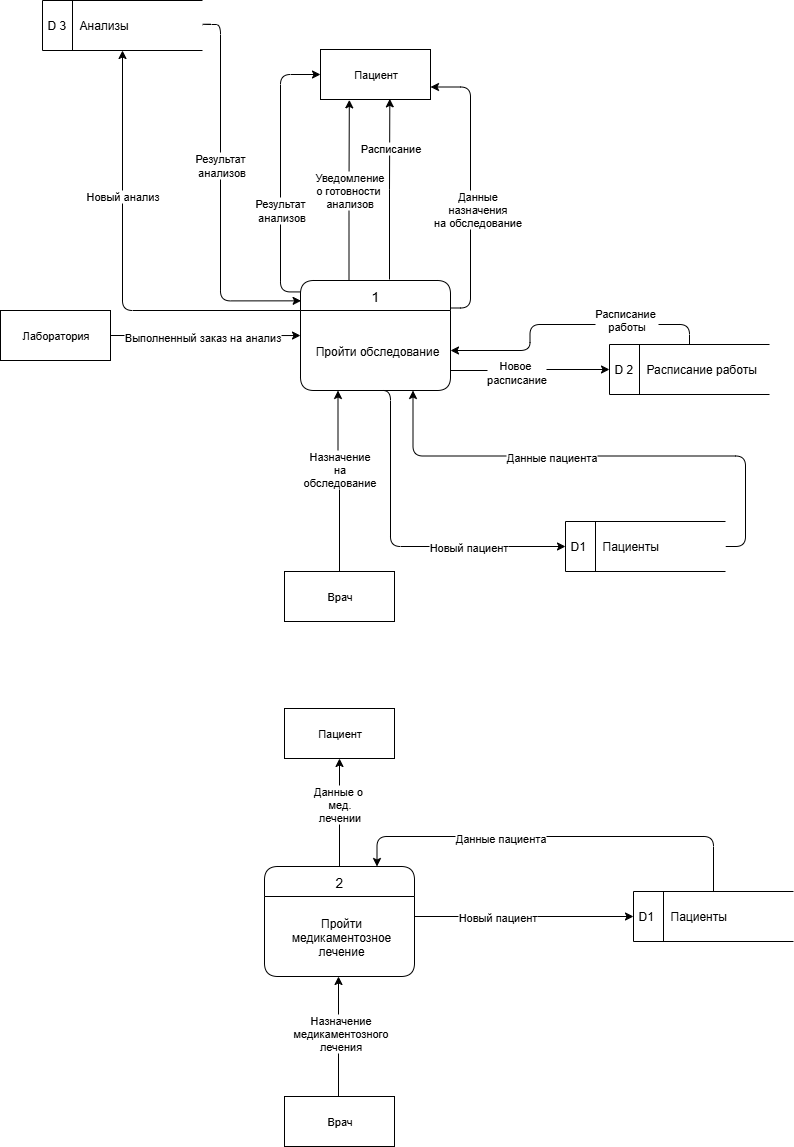

The diagram above was exported from draw.io. Its source (the exported page's mxGraphModel, read from the mxfile embedded in the PNG):
<mxGraphModel dx="1426" dy="2010" grid="1" gridSize="10" guides="1" tooltips="1" connect="1" arrows="1" fold="1" page="1" pageScale="1" pageWidth="827" pageHeight="1169" math="0" shadow="0">
  <root>
    <mxCell id="0" />
    <mxCell id="1" parent="0" />
    <mxCell id="ATyWdDcHR2gvxHxGI6-j-9" value="Пациент" style="html=1;fontSize=11;" parent="1" vertex="1">
      <mxGeometry x="337" y="-1109" width="110" height="50" as="geometry" />
    </mxCell>
    <mxCell id="ATyWdDcHR2gvxHxGI6-j-10" value="Врач" style="html=1;fontSize=11;" parent="1" vertex="1">
      <mxGeometry x="301" y="-587" width="110" height="50" as="geometry" />
    </mxCell>
    <mxCell id="ATyWdDcHR2gvxHxGI6-j-13" value="Пациент" style="html=1;fontSize=11;" parent="1" vertex="1">
      <mxGeometry x="301" y="-450" width="110" height="50" as="geometry" />
    </mxCell>
    <mxCell id="ATyWdDcHR2gvxHxGI6-j-14" style="edgeStyle=orthogonalEdgeStyle;rounded=0;orthogonalLoop=1;jettySize=auto;html=1;exitX=0.5;exitY=0;exitDx=0;exitDy=0;entryX=0.5;entryY=1;entryDx=0;entryDy=0;" parent="1" edge="1">
      <mxGeometry relative="1" as="geometry">
        <mxPoint x="355" y="-62" as="sourcePoint" />
        <mxPoint x="355" y="-182" as="targetPoint" />
      </mxGeometry>
    </mxCell>
    <mxCell id="ATyWdDcHR2gvxHxGI6-j-15" value="Назначение&lt;div&gt;медикаментозного&lt;/div&gt;&lt;div&gt;лечения&lt;/div&gt;" style="edgeLabel;html=1;align=center;verticalAlign=middle;resizable=0;points=[];" parent="ATyWdDcHR2gvxHxGI6-j-14" connectable="0" vertex="1">
      <mxGeometry x="0.0653" y="-1" relative="1" as="geometry">
        <mxPoint as="offset" />
      </mxGeometry>
    </mxCell>
    <mxCell id="ATyWdDcHR2gvxHxGI6-j-16" value="Врач" style="html=1;fontSize=11;" parent="1" vertex="1">
      <mxGeometry x="301" y="-62" width="110" height="50" as="geometry" />
    </mxCell>
    <mxCell id="ATyWdDcHR2gvxHxGI6-j-17" style="edgeStyle=orthogonalEdgeStyle;rounded=1;orthogonalLoop=1;jettySize=auto;html=1;exitX=1;exitY=0.25;exitDx=0;exitDy=0;entryX=1;entryY=0.75;entryDx=0;entryDy=0;curved=0;" parent="1" source="ATyWdDcHR2gvxHxGI6-j-19" target="ATyWdDcHR2gvxHxGI6-j-9" edge="1">
      <mxGeometry relative="1" as="geometry">
        <Array as="points">
          <mxPoint x="487" y="-850" />
          <mxPoint x="487" y="-1072" />
        </Array>
      </mxGeometry>
    </mxCell>
    <mxCell id="ATyWdDcHR2gvxHxGI6-j-18" value="Данные&lt;div&gt;назначения&lt;/div&gt;&lt;div&gt;на обследование&lt;/div&gt;" style="edgeLabel;html=1;align=center;verticalAlign=middle;resizable=0;points=[];" parent="ATyWdDcHR2gvxHxGI6-j-17" connectable="0" vertex="1">
      <mxGeometry x="0.0239" y="3" relative="1" as="geometry">
        <mxPoint x="9" y="25" as="offset" />
      </mxGeometry>
    </mxCell>
    <mxCell id="ATyWdDcHR2gvxHxGI6-j-19" value="1" style="swimlane;childLayout=stackLayout;horizontal=1;startSize=30;horizontalStack=0;rounded=1;fontSize=14;fontStyle=0;strokeWidth=1;resizeParent=0;resizeLast=1;shadow=0;dashed=0;align=center;fillColor=#FFFFFF;" parent="1" vertex="1">
      <mxGeometry x="317" y="-878" width="150" height="110" as="geometry" />
    </mxCell>
    <mxCell id="ATyWdDcHR2gvxHxGI6-j-20" value="Пройти обследование" style="align=center;strokeColor=none;fillColor=none;spacingLeft=4;fontSize=12;verticalAlign=middle;resizable=0;rotatable=0;part=1;" parent="ATyWdDcHR2gvxHxGI6-j-19" vertex="1">
      <mxGeometry y="30" width="150" height="80" as="geometry" />
    </mxCell>
    <mxCell id="ATyWdDcHR2gvxHxGI6-j-21" style="edgeStyle=orthogonalEdgeStyle;rounded=0;orthogonalLoop=1;jettySize=auto;html=1;exitX=0.5;exitY=0;exitDx=0;exitDy=0;entryX=0.5;entryY=1;entryDx=0;entryDy=0;" parent="1" target="ATyWdDcHR2gvxHxGI6-j-13" edge="1">
      <mxGeometry relative="1" as="geometry">
        <mxPoint x="355.99999999999955" y="-292" as="sourcePoint" />
        <mxPoint x="355.99999999999955" y="-382" as="targetPoint" />
      </mxGeometry>
    </mxCell>
    <mxCell id="ATyWdDcHR2gvxHxGI6-j-22" value="Данные о&amp;nbsp;&lt;div&gt;мед.&lt;/div&gt;&lt;div&gt;лечении&lt;/div&gt;" style="edgeLabel;html=1;align=center;verticalAlign=middle;resizable=0;points=[];" parent="ATyWdDcHR2gvxHxGI6-j-21" connectable="0" vertex="1">
      <mxGeometry x="-0.0086" relative="1" as="geometry">
        <mxPoint y="-9" as="offset" />
      </mxGeometry>
    </mxCell>
    <mxCell id="ATyWdDcHR2gvxHxGI6-j-23" value="2" style="swimlane;childLayout=stackLayout;horizontal=1;startSize=30;horizontalStack=0;rounded=1;fontSize=14;fontStyle=0;strokeWidth=1;resizeParent=0;resizeLast=1;shadow=0;dashed=0;align=center;fillColor=#FFFFFF;" parent="1" vertex="1">
      <mxGeometry x="281" y="-292" width="150" height="110" as="geometry" />
    </mxCell>
    <mxCell id="ATyWdDcHR2gvxHxGI6-j-24" value="Пройти&#10;медикаментозное &#10;лечение" style="align=center;strokeColor=none;fillColor=none;spacingLeft=4;fontSize=12;verticalAlign=middle;resizable=0;rotatable=0;part=1;" parent="ATyWdDcHR2gvxHxGI6-j-23" vertex="1">
      <mxGeometry y="30" width="150" height="80" as="geometry" />
    </mxCell>
    <mxCell id="ATyWdDcHR2gvxHxGI6-j-25" style="edgeStyle=orthogonalEdgeStyle;rounded=0;orthogonalLoop=1;jettySize=auto;html=1;exitX=1;exitY=0.5;exitDx=0;exitDy=0;entryX=0;entryY=0.313;entryDx=0;entryDy=0;entryPerimeter=0;" parent="1" source="ATyWdDcHR2gvxHxGI6-j-27" target="ATyWdDcHR2gvxHxGI6-j-20" edge="1">
      <mxGeometry relative="1" as="geometry">
        <mxPoint x="287" y="-823" as="targetPoint" />
      </mxGeometry>
    </mxCell>
    <mxCell id="ATyWdDcHR2gvxHxGI6-j-26" value="Выполненный заказ на анализ" style="edgeLabel;html=1;align=center;verticalAlign=middle;resizable=0;points=[];" parent="ATyWdDcHR2gvxHxGI6-j-25" connectable="0" vertex="1">
      <mxGeometry x="-0.035" y="-1" relative="1" as="geometry">
        <mxPoint as="offset" />
      </mxGeometry>
    </mxCell>
    <mxCell id="ATyWdDcHR2gvxHxGI6-j-27" value="Лаборатория" style="html=1;fontSize=11;" parent="1" vertex="1">
      <mxGeometry x="17" y="-848" width="110" height="50" as="geometry" />
    </mxCell>
    <mxCell id="ATyWdDcHR2gvxHxGI6-j-28" value="" style="endArrow=classic;html=1;rounded=1;exitX=0;exitY=0;exitDx=0;exitDy=0;entryX=0.5;entryY=1;entryDx=0;entryDy=0;curved=0;" parent="1" source="ATyWdDcHR2gvxHxGI6-j-20" target="ATyWdDcHR2gvxHxGI6-j-32" edge="1">
      <mxGeometry width="50" height="50" relative="1" as="geometry">
        <mxPoint x="267" y="-868" as="sourcePoint" />
        <mxPoint x="47" y="-1058" as="targetPoint" />
        <Array as="points">
          <mxPoint x="139" y="-848" />
        </Array>
      </mxGeometry>
    </mxCell>
    <mxCell id="ATyWdDcHR2gvxHxGI6-j-29" value="Новый анализ" style="edgeLabel;html=1;align=center;verticalAlign=middle;resizable=0;points=[];" parent="ATyWdDcHR2gvxHxGI6-j-28" connectable="0" vertex="1">
      <mxGeometry x="-0.0286" y="1" relative="1" as="geometry">
        <mxPoint y="-80" as="offset" />
      </mxGeometry>
    </mxCell>
    <mxCell id="ATyWdDcHR2gvxHxGI6-j-30" style="edgeStyle=orthogonalEdgeStyle;rounded=1;orthogonalLoop=1;jettySize=auto;html=1;exitX=1;exitY=0.5;exitDx=0;exitDy=0;entryX=0.004;entryY=0.185;entryDx=0;entryDy=0;curved=0;entryPerimeter=0;" parent="1" source="ATyWdDcHR2gvxHxGI6-j-32" target="ATyWdDcHR2gvxHxGI6-j-19" edge="1">
      <mxGeometry relative="1" as="geometry">
        <Array as="points">
          <mxPoint x="237" y="-1134" />
          <mxPoint x="237" y="-858" />
        </Array>
      </mxGeometry>
    </mxCell>
    <mxCell id="ATyWdDcHR2gvxHxGI6-j-31" value="Результат&amp;nbsp;&lt;div&gt;анализов&lt;/div&gt;" style="edgeLabel;html=1;align=center;verticalAlign=middle;resizable=0;points=[];" parent="ATyWdDcHR2gvxHxGI6-j-30" connectable="0" vertex="1">
      <mxGeometry x="-0.1545" relative="1" as="geometry">
        <mxPoint as="offset" />
      </mxGeometry>
    </mxCell>
    <mxCell id="ATyWdDcHR2gvxHxGI6-j-32" value="D 3&amp;nbsp; &amp;nbsp; Анализы&lt;span style=&quot;background-color: transparent; color: light-dark(rgb(0, 0, 0), rgb(255, 255, 255));&quot;&gt;&amp;nbsp;&lt;/span&gt;" style="html=1;dashed=0;whiteSpace=wrap;shape=mxgraph.dfd.dataStoreID;align=left;spacingLeft=3;points=[[0,0],[0.5,0],[1,0],[0,0.5],[1,0.5],[0,1],[0.5,1],[1,1]];" parent="1" vertex="1">
      <mxGeometry x="59" y="-1158" width="160" height="50" as="geometry" />
    </mxCell>
    <mxCell id="ATyWdDcHR2gvxHxGI6-j-33" style="edgeStyle=orthogonalEdgeStyle;rounded=0;orthogonalLoop=1;jettySize=auto;html=1;exitX=0.5;exitY=0;exitDx=0;exitDy=0;entryX=0.25;entryY=1;entryDx=0;entryDy=0;" parent="1" source="ATyWdDcHR2gvxHxGI6-j-10" target="ATyWdDcHR2gvxHxGI6-j-20" edge="1">
      <mxGeometry relative="1" as="geometry">
        <mxPoint x="366" y="-768" as="targetPoint" />
        <mxPoint x="366" y="-588" as="sourcePoint" />
      </mxGeometry>
    </mxCell>
    <mxCell id="ATyWdDcHR2gvxHxGI6-j-34" value="Назначение&lt;div&gt;на&lt;br&gt;&lt;div&gt;обследование&lt;/div&gt;&lt;/div&gt;" style="edgeLabel;html=1;align=center;verticalAlign=middle;resizable=0;points=[];" parent="ATyWdDcHR2gvxHxGI6-j-33" connectable="0" vertex="1">
      <mxGeometry x="0.1388" y="-1" relative="1" as="geometry">
        <mxPoint as="offset" />
      </mxGeometry>
    </mxCell>
    <mxCell id="ATyWdDcHR2gvxHxGI6-j-35" style="edgeStyle=orthogonalEdgeStyle;rounded=0;orthogonalLoop=1;jettySize=auto;html=1;exitX=0.25;exitY=0;exitDx=0;exitDy=0;entryX=0.162;entryY=1.007;entryDx=0;entryDy=0;entryPerimeter=0;" parent="1" edge="1">
      <mxGeometry relative="1" as="geometry">
        <mxPoint x="365.5" y="-878" as="sourcePoint" />
        <mxPoint x="365.82000000000016" y="-1058.6499999999999" as="targetPoint" />
      </mxGeometry>
    </mxCell>
    <mxCell id="ATyWdDcHR2gvxHxGI6-j-36" value="Уведомление&lt;div&gt;о готовности&amp;nbsp;&lt;/div&gt;&lt;div&gt;анализов&lt;/div&gt;" style="edgeLabel;html=1;align=center;verticalAlign=middle;resizable=0;points=[];" parent="ATyWdDcHR2gvxHxGI6-j-35" connectable="0" vertex="1">
      <mxGeometry x="0.6792" relative="1" as="geometry">
        <mxPoint y="61" as="offset" />
      </mxGeometry>
    </mxCell>
    <mxCell id="ATyWdDcHR2gvxHxGI6-j-37" style="edgeStyle=orthogonalEdgeStyle;rounded=1;orthogonalLoop=1;jettySize=auto;html=1;exitX=0.5;exitY=0;exitDx=0;exitDy=0;entryX=1;entryY=0.5;entryDx=0;entryDy=0;curved=0;" parent="1" source="ATyWdDcHR2gvxHxGI6-j-39" target="ATyWdDcHR2gvxHxGI6-j-20" edge="1">
      <mxGeometry relative="1" as="geometry" />
    </mxCell>
    <mxCell id="ATyWdDcHR2gvxHxGI6-j-38" value="Расписание&amp;nbsp;&lt;div&gt;работы&lt;/div&gt;&lt;div&gt;&lt;br&gt;&lt;/div&gt;" style="edgeLabel;html=1;align=center;verticalAlign=middle;resizable=0;points=[];" parent="ATyWdDcHR2gvxHxGI6-j-37" connectable="0" vertex="1">
      <mxGeometry x="-0.4073" y="1" relative="1" as="geometry">
        <mxPoint as="offset" />
      </mxGeometry>
    </mxCell>
    <mxCell id="ATyWdDcHR2gvxHxGI6-j-39" value="D 2&amp;nbsp; &amp;nbsp; Расписание работы&lt;span style=&quot;background-color: transparent; color: light-dark(rgb(0, 0, 0), rgb(255, 255, 255));&quot;&gt;&amp;nbsp;&lt;/span&gt;" style="html=1;dashed=0;whiteSpace=wrap;shape=mxgraph.dfd.dataStoreID;align=left;spacingLeft=3;points=[[0,0],[0.5,0],[1,0],[0,0.5],[1,0.5],[0,1],[0.5,1],[1,1]];" parent="1" vertex="1">
      <mxGeometry x="626" y="-814" width="160" height="50" as="geometry" />
    </mxCell>
    <mxCell id="ATyWdDcHR2gvxHxGI6-j-40" style="edgeStyle=orthogonalEdgeStyle;rounded=0;orthogonalLoop=1;jettySize=auto;html=1;exitX=1;exitY=0.75;exitDx=0;exitDy=0;" parent="1" source="ATyWdDcHR2gvxHxGI6-j-20" target="ATyWdDcHR2gvxHxGI6-j-39" edge="1">
      <mxGeometry relative="1" as="geometry" />
    </mxCell>
    <mxCell id="ATyWdDcHR2gvxHxGI6-j-41" value="Новое&amp;nbsp;&lt;div&gt;расписание&lt;/div&gt;" style="edgeLabel;html=1;align=center;verticalAlign=middle;resizable=0;points=[];" parent="ATyWdDcHR2gvxHxGI6-j-40" connectable="0" vertex="1">
      <mxGeometry x="-0.1866" y="-1" relative="1" as="geometry">
        <mxPoint as="offset" />
      </mxGeometry>
    </mxCell>
    <mxCell id="ATyWdDcHR2gvxHxGI6-j-44" style="edgeStyle=orthogonalEdgeStyle;rounded=1;orthogonalLoop=1;jettySize=auto;html=1;exitX=1;exitY=0.5;exitDx=0;exitDy=0;entryX=0.75;entryY=1;entryDx=0;entryDy=0;curved=0;" parent="1" source="ATyWdDcHR2gvxHxGI6-j-46" target="ATyWdDcHR2gvxHxGI6-j-20" edge="1">
      <mxGeometry relative="1" as="geometry" />
    </mxCell>
    <mxCell id="ATyWdDcHR2gvxHxGI6-j-45" value="Данные пациента" style="edgeLabel;html=1;align=center;verticalAlign=middle;resizable=0;points=[];" parent="ATyWdDcHR2gvxHxGI6-j-44" connectable="0" vertex="1">
      <mxGeometry x="-0.3814" y="1" relative="1" as="geometry">
        <mxPoint x="-148" as="offset" />
      </mxGeometry>
    </mxCell>
    <mxCell id="ATyWdDcHR2gvxHxGI6-j-46" value="D1&amp;nbsp; &amp;nbsp; &amp;nbsp;Пациенты&lt;span style=&quot;background-color: transparent; color: light-dark(rgb(0, 0, 0), rgb(255, 255, 255));&quot;&gt;&amp;nbsp;&lt;/span&gt;" style="html=1;dashed=0;whiteSpace=wrap;shape=mxgraph.dfd.dataStoreID;align=left;spacingLeft=3;points=[[0,0],[0.5,0],[1,0],[0,0.5],[1,0.5],[0,1],[0.5,1],[1,1]];" parent="1" vertex="1">
      <mxGeometry x="582" y="-637" width="160" height="50" as="geometry" />
    </mxCell>
    <mxCell id="ATyWdDcHR2gvxHxGI6-j-51" style="edgeStyle=orthogonalEdgeStyle;rounded=1;orthogonalLoop=1;jettySize=auto;html=1;exitX=0.5;exitY=0;exitDx=0;exitDy=0;entryX=0.75;entryY=0;entryDx=0;entryDy=0;curved=0;" parent="1" source="ATyWdDcHR2gvxHxGI6-j-53" target="ATyWdDcHR2gvxHxGI6-j-23" edge="1">
      <mxGeometry relative="1" as="geometry">
        <Array as="points">
          <mxPoint x="730" y="-322" />
          <mxPoint x="394" y="-322" />
        </Array>
      </mxGeometry>
    </mxCell>
    <mxCell id="ATyWdDcHR2gvxHxGI6-j-52" value="Данные пациента" style="edgeLabel;html=1;align=center;verticalAlign=middle;resizable=0;points=[];" parent="ATyWdDcHR2gvxHxGI6-j-51" connectable="0" vertex="1">
      <mxGeometry x="0.278" y="1" relative="1" as="geometry">
        <mxPoint as="offset" />
      </mxGeometry>
    </mxCell>
    <mxCell id="ATyWdDcHR2gvxHxGI6-j-53" value="D1&amp;nbsp; &amp;nbsp; &amp;nbsp;Пациенты&amp;nbsp; &amp;nbsp;" style="html=1;dashed=0;whiteSpace=wrap;shape=mxgraph.dfd.dataStoreID;align=left;spacingLeft=3;points=[[0,0],[0.5,0],[1,0],[0,0.5],[1,0.5],[0,1],[0.5,1],[1,1]];" parent="1" vertex="1">
      <mxGeometry x="650" y="-267" width="160" height="50" as="geometry" />
    </mxCell>
    <mxCell id="ATyWdDcHR2gvxHxGI6-j-54" style="edgeStyle=orthogonalEdgeStyle;rounded=0;orthogonalLoop=1;jettySize=auto;html=1;exitX=1;exitY=0.25;exitDx=0;exitDy=0;entryX=0;entryY=0.5;entryDx=0;entryDy=0;" parent="1" source="ATyWdDcHR2gvxHxGI6-j-24" target="ATyWdDcHR2gvxHxGI6-j-53" edge="1">
      <mxGeometry relative="1" as="geometry" />
    </mxCell>
    <mxCell id="tmIJEYWV12sSkqJI1vLy-2" value="Новый пациент" style="edgeLabel;html=1;align=center;verticalAlign=middle;resizable=0;points=[];" parent="ATyWdDcHR2gvxHxGI6-j-54" vertex="1" connectable="0">
      <mxGeometry x="-0.2533" relative="1" as="geometry">
        <mxPoint as="offset" />
      </mxGeometry>
    </mxCell>
    <mxCell id="ATyWdDcHR2gvxHxGI6-j-59" style="edgeStyle=orthogonalEdgeStyle;rounded=1;orthogonalLoop=1;jettySize=auto;html=1;exitX=-0.001;exitY=0.104;exitDx=0;exitDy=0;entryX=0;entryY=0.5;entryDx=0;entryDy=0;exitPerimeter=0;curved=0;" parent="1" source="ATyWdDcHR2gvxHxGI6-j-19" target="ATyWdDcHR2gvxHxGI6-j-9" edge="1">
      <mxGeometry relative="1" as="geometry">
        <mxPoint x="311" y="-873.3500000000001" as="sourcePoint" />
        <mxPoint x="311.32000000000016" y="-1054" as="targetPoint" />
      </mxGeometry>
    </mxCell>
    <mxCell id="ATyWdDcHR2gvxHxGI6-j-60" value="Результат&amp;nbsp;&lt;div&gt;анализов&lt;/div&gt;" style="edgeLabel;html=1;align=center;verticalAlign=middle;resizable=0;points=[];" parent="ATyWdDcHR2gvxHxGI6-j-59" connectable="0" vertex="1">
      <mxGeometry x="0.6792" relative="1" as="geometry">
        <mxPoint y="131" as="offset" />
      </mxGeometry>
    </mxCell>
    <mxCell id="ATyWdDcHR2gvxHxGI6-j-61" style="edgeStyle=orthogonalEdgeStyle;rounded=0;orthogonalLoop=1;jettySize=auto;html=1;exitX=0.25;exitY=0;exitDx=0;exitDy=0;entryX=0.162;entryY=1.007;entryDx=0;entryDy=0;entryPerimeter=0;" parent="1" edge="1">
      <mxGeometry relative="1" as="geometry">
        <mxPoint x="406" y="-879.0000000000001" as="sourcePoint" />
        <mxPoint x="406.32000000000016" y="-1059.65" as="targetPoint" />
      </mxGeometry>
    </mxCell>
    <mxCell id="ATyWdDcHR2gvxHxGI6-j-62" value="Расписание" style="edgeLabel;html=1;align=center;verticalAlign=middle;resizable=0;points=[];" parent="ATyWdDcHR2gvxHxGI6-j-61" connectable="0" vertex="1">
      <mxGeometry x="0.6792" relative="1" as="geometry">
        <mxPoint y="20" as="offset" />
      </mxGeometry>
    </mxCell>
    <mxCell id="FQ-BvsKew6WVbxYjCupH-1" style="edgeStyle=orthogonalEdgeStyle;rounded=1;orthogonalLoop=1;jettySize=auto;html=1;exitX=0.5;exitY=1;exitDx=0;exitDy=0;entryX=0;entryY=0.5;entryDx=0;entryDy=0;curved=0;" parent="1" source="ATyWdDcHR2gvxHxGI6-j-20" target="ATyWdDcHR2gvxHxGI6-j-46" edge="1">
      <mxGeometry relative="1" as="geometry">
        <Array as="points">
          <mxPoint x="407" y="-768" />
          <mxPoint x="407" y="-612" />
        </Array>
      </mxGeometry>
    </mxCell>
    <mxCell id="FQ-BvsKew6WVbxYjCupH-2" value="Новый пациент" style="edgeLabel;html=1;align=center;verticalAlign=middle;resizable=0;points=[];" parent="FQ-BvsKew6WVbxYjCupH-1" connectable="0" vertex="1">
      <mxGeometry x="0.4323" relative="1" as="geometry">
        <mxPoint as="offset" />
      </mxGeometry>
    </mxCell>
  </root>
</mxGraphModel>